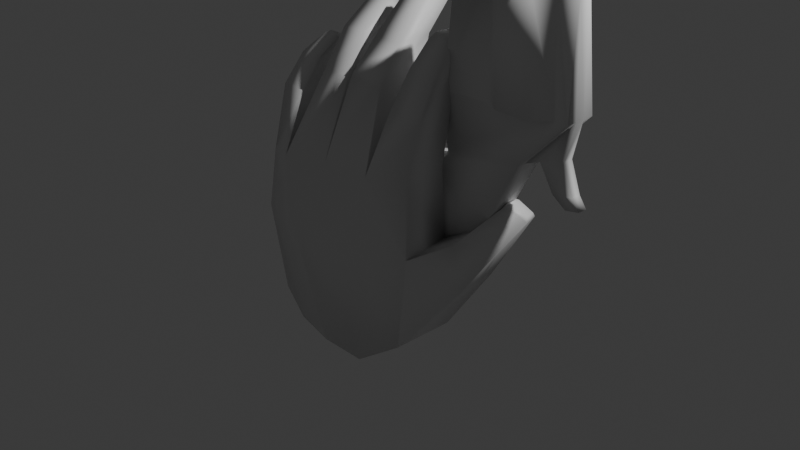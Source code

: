 # Source: props.blend  (saved by Blender 4.0.36; exported with 4.5.12 LTS)
import bpy
from mathutils import Matrix  # noqa: F401  (used for matrix-valued properties, if any)

bpy.ops.wm.read_factory_settings(use_empty=True)
scene = bpy.context.scene
scene.name = 'Scene'

# ---- collections
col_hand_collection = bpy.data.collections.new('Hand Collection'); scene.collection.children.link(col_hand_collection)
col_gun_collection = bpy.data.collections.new('Gun Collection'); scene.collection.children.link(col_gun_collection)

# ---- materials (node trees are filled in below, after node groups)
mat_material = bpy.data.materials.new('Material')
mat_material.alpha_threshold = 0.0
mat_material.use_transparent_shadow = False
mat_material.roughness = 0.5
mat_material.line_color = (0.0, 0.0, 0.0, 1.0)

# ---- material node trees
mat_material.use_nodes = True; mat_material.node_tree.nodes.clear()
_N = mat_material.node_tree.nodes; _L = mat_material.node_tree.links
n0 = _N.new('ShaderNodeOutputMaterial'); n0.name = 'Material Output'; n0.location = (300, 300)
n1 = _N.new('ShaderNodeBsdfPrincipled'); n1.name = 'Principled BSDF'; n1.location = (10, 300)
n1.inputs[3].default_value = 1.45
_L.new(n1.outputs[0], n0.inputs[0])
n0.is_active_output = True

# ---- world
world_world = bpy.data.worlds.new('World'); scene.world = world_world
world_world.use_nodes = True; world_world.node_tree.nodes.clear()
_N = world_world.node_tree.nodes; _L = world_world.node_tree.links
n0 = _N.new('ShaderNodeOutputWorld'); n0.name = 'World Output'; n0.location = (300, 300)
n1 = _N.new('ShaderNodeBackground'); n1.name = 'Background'; n1.location = (10, 300)
n1.inputs[0].default_value = (0.05088, 0.05088, 0.05088, 1.0)
_L.new(n1.outputs[0], n0.inputs[0])
n0.is_active_output = True
world_world.color = (0.05088, 0.05088, 0.05088)
world_world.use_sun_shadow = False
world_world.sun_shadow_jitter_overblur = 0.0

# ---- cameras
cam_camera = bpy.data.cameras.new('Camera')
cam_camera.clip_end = 100.0
cam_camera.ortho_scale = 7.314

# ---- lights
light_light = bpy.data.lights.new('Light', 'POINT')
light_light.transmission_factor = 0.0
light_light.use_soft_falloff = False
light_light.energy = 1000.0
light_light.shadow_soft_size = 0.1
light_light.shadow_maximum_resolution = 0.006
light_light.use_absolute_resolution = True

# ---- meshes
me_cube = bpy.data.meshes.new('Cube')
me_cube.from_pydata([(1.032, -0.4463, 1.037), (0.9086, -0.2073, -0.7336), (1.045, -0.8852, 0.9915), (0.9086, -0.8718, -0.7336), (-0.9399, -0.2532, 0.7233), (-0.7819, -0.3035, -0.7666), (-0.9543, -0.7932, 0.7064), (-0.7962, -0.8435, -0.7835), (0.0, -0.3355, -1.0), (0.02044, -0.9602, 0.9107), (0.0, -1.0, -1.0), (0.02044, -0.2958, 0.9107), (0.5, -1.0, -1.0), (0.5315, -0.3366, 0.9289), (0.5, -0.3355, -1.0), (0.4993, -0.8903, 0.8924), (-0.5, -0.3355, -1.0), (-0.5541, -0.9698, 0.8131), (-0.5143, -0.8754, -1.017), (-0.5541, -0.3053, 0.8131), (0.9964, -0.3638, 0.2829), (-0.9605, -0.8815, 0.1231), (1.045, -0.9004, 0.2543), (-0.9462, -0.3416, 0.1401), (-0.0002554, -0.3507, 0.2628), (-0.0002554, -1.015, 0.2628), (0.4997, -1.015, 0.2628), (0.4997, -0.3507, 0.2628), (-0.5003, -0.3507, 0.2628), (-0.5003, -1.015, 0.2628), (1.304, -0.5536, 0.3926), (1.3, -0.1592, 0.4829), (1.378, -0.5567, -0.0781), (1.425, -0.1816, 0.004663), (1.01, -0.3297, 1.546), (0.9927, -0.6804, 1.509), (0.6102, -0.6804, 1.509), (0.628, -0.3297, 1.546), (0.9662, -0.2172, 1.87), (0.6425, -0.2172, 1.87), (1.009, -0.5293, 1.86), (0.6858, -0.5293, 1.86), (0.04917, -0.1195, 1.69), (0.4347, -0.1195, 1.69), (0.04917, -0.6319, 1.69), (0.4347, -0.6319, 1.69), (0.07106, -0.002709, 2.024), (0.05924, -0.3519, 1.995), (0.3876, -0.3519, 1.995), (0.3994, -0.002709, 2.024), (-0.1013, -0.1808, 1.499), (-0.0447, -0.601, 1.631), (-0.4887, -0.1808, 1.499), (-0.3812, -0.5941, 1.631), (-0.139, -0.0186, 1.897), (-0.4702, -0.0186, 1.897), (-0.3842, -0.3383, 1.996), (-0.1039, -0.3452, 1.996), (-0.6122, -0.681, 1.379), (-0.8973, -0.6769, 1.379), (-0.6285, -0.2778, 1.282), (-0.9712, -0.2778, 1.282), (-0.684, -0.398, 1.633), (-0.7038, -0.1788, 1.538), (-0.948, -0.398, 1.633), (-0.9679, -0.1788, 1.538), (0.9586, -0.02522, 2.109), (0.8934, -0.06483, 2.171), (0.8934, -0.2797, 2.171), (0.9874, -0.322, 2.1), (0.6816, -0.02521, 2.109), (0.7656, -0.06483, 2.171), (0.7656, -0.2797, 2.171), (0.7104, -0.322, 2.1), (0.1369, 0.1255, 2.412), (0.07017, 0.0199, 2.355), (0.1487, 0.2486, 2.338), (0.08197, 0.2799, 2.28), (0.2925, 0.2486, 2.338), (0.3604, 0.2799, 2.28), (0.3486, 0.0199, 2.355), (0.2807, 0.1255, 2.412), (-0.2112, 0.09629, 2.238), (-0.1451, -0.01009, 2.184), (-0.2593, 0.206, 2.184), (-0.1932, 0.2335, 2.13), (-0.3631, 0.09629, 2.238), (-0.4282, -0.01009, 2.184), (-0.4764, 0.2335, 2.13), (-0.4112, 0.206, 2.184), (-0.8922, -0.01143, 1.746), (-0.9444, 0.004486, 1.71), (-0.8583, -0.1079, 1.803), (-0.9021, -0.1534, 1.781), (-0.7051, -0.1534, 1.781), (-0.7657, -0.1079, 1.803), (-0.7996, -0.01143, 1.746), (-0.7473, 0.004486, 1.71), (1.71, 0.02152, 0.6648), (1.709, 0.05174, 0.6179), (1.778, -0.1465, 0.6477), (1.757, -0.1156, 0.6794), (1.485, -0.01934, 0.7536), (1.585, -0.02819, 0.762), (1.628, -0.1597, 0.7728), (1.594, -0.2185, 0.7709)], [], [(62, 63, 97, 94), (29, 17, 6, 21), (21, 6, 4, 23), (14, 1, 3, 12), (20, 0, 2, 22), (27, 13, 0, 20), (28, 19, 11, 24), (16, 8, 10, 18), (26, 15, 9, 25), (48, 49, 79, 80), (41, 40, 69, 73), (22, 2, 15, 26), (24, 11, 13, 27), (8, 14, 12, 10), (5, 16, 18, 7), (23, 4, 19, 28), (25, 9, 17, 29), (54, 55, 88, 85), (63, 65, 91, 97), (96, 90, 92, 95), (64, 62, 94, 93), (56, 57, 83, 87), (55, 56, 87, 88), (57, 54, 85, 83), (46, 47, 75, 77), (49, 46, 77, 79), (78, 76, 74, 81), (38, 39, 70, 66), (39, 41, 73, 70), (40, 38, 66, 69), (10, 25, 29, 18), (5, 23, 28, 16), (8, 24, 27, 14), (3, 22, 26, 12), (12, 26, 25, 10), (16, 28, 24, 8), (14, 27, 20, 1), (7, 21, 23, 5), (18, 29, 21, 7), (32, 33, 99, 100), (31, 30, 105, 102), (98, 103, 104, 101), (30, 32, 100, 105), (3, 1, 33, 32), (1, 20, 31, 33), (22, 3, 32, 30), (20, 22, 30, 31), (13, 15, 36, 37), (0, 13, 37, 34), (15, 2, 35, 36), (2, 0, 34, 35), (37, 36, 41, 39), (34, 37, 39, 38), (36, 35, 40, 41), (35, 34, 38, 40), (15, 13, 43, 45), (9, 15, 45, 44), (11, 9, 44, 42), (13, 11, 42, 43), (45, 43, 42, 44), (45, 43, 49, 48), (44, 45, 48, 47), (42, 44, 47, 46), (43, 42, 46, 49), (17, 9, 51, 53), (19, 17, 53, 52), (11, 19, 52, 50), (9, 11, 50, 51), (53, 51, 57, 56), (52, 53, 56, 55), (50, 52, 55, 54), (51, 50, 54, 57), (19, 4, 61, 60), (4, 6, 59, 61), (17, 19, 60, 58), (6, 17, 58, 59), (60, 61, 65, 63), (61, 59, 64, 65), (58, 60, 63, 62), (59, 58, 62, 64), (67, 68, 69, 66), (71, 67, 66, 70), (68, 72, 73, 69), (70, 73, 72, 71), (67, 71, 72, 68), (81, 74, 75, 80), (77, 75, 74, 76), (76, 78, 79, 77), (78, 81, 80, 79), (47, 48, 80, 75), (89, 84, 85, 88), (84, 82, 83, 85), (82, 86, 87, 83), (88, 87, 86, 89), (84, 89, 86, 82), (95, 92, 93, 94), (92, 90, 91, 93), (90, 96, 97, 91), (96, 95, 94, 97), (65, 64, 93, 91), (103, 98, 99, 102), (105, 100, 101, 104), (100, 99, 98, 101), (102, 105, 104, 103), (33, 31, 102, 99)])
me_cube.polygons.foreach_set('use_smooth', [True] * 105)
_uv = me_cube.uv_layers.new(name='UVMap')
_uv.uv.foreach_set('vector', [0.8125, 0.75, 0.8125, 0.5, 0.8125, 0.5, 0.8125, 0.75, 0.5, 0.9375, 0.625, 0.9375, 0.625, 1.0, 0.5, 1.0, 0.5, 0.0, 0.625, 0.0, 0.625, 0.25, 0.5, 0.25, 0.3125, 0.5, 0.375, 0.5, 0.375, 0.75, 0.3125, 0.75, 0.5, 0.5, 0.625, 0.5, 0.625, 0.75, 0.5, 0.75, 0.5, 0.4375, 0.625, 0.4375, 0.625, 0.5, 0.5, 0.5, 0.5, 0.3125, 0.625, 0.3125, 0.625, 0.375, 0.5, 0.375, 0.1875, 0.5, 0.25, 0.5, 0.25, 0.75, 0.1875, 0.75, 0.5, 0.8125, 0.625, 0.8125, 0.625, 0.875, 0.5, 0.875, 0.6875, 0.75, 0.6875, 0.5, 0.6875, 0.5, 0.6875, 0.75, 0.625, 0.8125, 0.625, 0.75, 0.625, 0.75, 0.625, 0.8125, 0.5, 0.75, 0.625, 0.75, 0.625, 0.8125, 0.5, 0.8125, 0.5, 0.375, 0.625, 0.375, 0.625, 0.4375, 0.5, 0.4375, 0.25, 0.5, 0.3125, 0.5, 0.3125, 0.75, 0.25, 0.75, 0.125, 0.5, 0.1875, 0.5, 0.1875, 0.75, 0.125, 0.75, 0.5, 0.25, 0.625, 0.25, 0.625, 0.3125, 0.5, 0.3125, 0.5, 0.875, 0.625, 0.875, 0.625, 0.9375, 0.5, 0.9375, 0.625, 0.375, 0.625, 0.3125, 0.625, 0.3125, 0.625, 0.375, 0.625, 0.3125, 0.625, 0.25, 0.625, 0.25, 0.625, 0.3125, 0.8281, 0.5471, 0.8594, 0.5471, 0.8594, 0.7029, 0.8281, 0.7029, 0.625, 1.0, 0.625, 0.9375, 0.625, 0.9375, 0.625, 1.0, 0.625, 0.9375, 0.625, 0.875, 0.625, 0.875, 0.625, 0.9375, 0.8125, 0.5, 0.8125, 0.75, 0.8125, 0.75, 0.8125, 0.5, 0.75, 0.75, 0.75, 0.5, 0.75, 0.5, 0.75, 0.75, 0.75, 0.5, 0.75, 0.75, 0.75, 0.75, 0.75, 0.5, 0.625, 0.4375, 0.625, 0.375, 0.625, 0.375, 0.625, 0.4375, 0.6316, 0.4891, 0.6405, 0.4559, 0.7052, 0.6984, 0.6477, 0.7316, 0.625, 0.5, 0.625, 0.4375, 0.625, 0.4375, 0.625, 0.5, 0.6875, 0.5, 0.6875, 0.75, 0.6875, 0.75, 0.6875, 0.5, 0.625, 0.75, 0.625, 0.5, 0.625, 0.5, 0.625, 0.75, 0.375, 0.875, 0.5, 0.875, 0.5, 0.9375, 0.375, 0.9375, 0.375, 0.25, 0.5, 0.25, 0.5, 0.3125, 0.375, 0.3125, 0.375, 0.375, 0.5, 0.375, 0.5, 0.4375, 0.375, 0.4375, 0.375, 0.75, 0.5, 0.75, 0.5, 0.8125, 0.375, 0.8125, 0.375, 0.8125, 0.5, 0.8125, 0.5, 0.875, 0.375, 0.875, 0.375, 0.3125, 0.5, 0.3125, 0.5, 0.375, 0.375, 0.375, 0.375, 0.4375, 0.5, 0.4375, 0.5, 0.5, 0.375, 0.5, 0.375, 0.0, 0.5, 0.0, 0.5, 0.25, 0.375, 0.25, 0.375, 0.9375, 0.5, 0.9375, 0.5, 1.0, 0.375, 1.0, 0.375, 0.75, 0.375, 0.5, 0.375, 0.5, 0.375, 0.75, 0.5, 0.5, 0.5, 0.75, 0.5, 0.75, 0.5, 0.5, 0.3973, 0.5499, 0.4777, 0.552, 0.4778, 0.6982, 0.3971, 0.7004, 0.5, 0.75, 0.375, 0.75, 0.375, 0.75, 0.5, 0.75, 0.375, 0.75, 0.375, 0.5, 0.375, 0.5, 0.375, 0.75, 0.375, 0.5, 0.5, 0.5, 0.5, 0.5, 0.375, 0.5, 0.5, 0.75, 0.375, 0.75, 0.375, 0.75, 0.5, 0.75, 0.5, 0.5, 0.5, 0.75, 0.5, 0.75, 0.5, 0.5, 0.6875, 0.5, 0.6875, 0.75, 0.6875, 0.75, 0.6875, 0.5, 0.625, 0.5, 0.625, 0.4375, 0.625, 0.4375, 0.625, 0.5, 0.625, 0.8125, 0.625, 0.75, 0.625, 0.75, 0.625, 0.8125, 0.625, 0.75, 0.625, 0.5, 0.625, 0.5, 0.625, 0.75, 0.6875, 0.5, 0.6875, 0.75, 0.6875, 0.75, 0.6875, 0.5, 0.625, 0.5, 0.625, 0.4375, 0.625, 0.4375, 0.625, 0.5, 0.625, 0.8125, 0.625, 0.75, 0.625, 0.75, 0.625, 0.8125, 0.625, 0.75, 0.625, 0.5, 0.625, 0.5, 0.625, 0.75, 0.6875, 0.75, 0.6875, 0.5, 0.6875, 0.5, 0.6875, 0.75, 0.625, 0.875, 0.625, 0.8125, 0.625, 0.8125, 0.625, 0.875, 0.75, 0.5, 0.75, 0.75, 0.75, 0.75, 0.75, 0.5, 0.625, 0.4375, 0.625, 0.375, 0.625, 0.375, 0.625, 0.4375, 0.6875, 0.75, 0.6875, 0.5, 0.625, 0.375, 0.75, 0.75, 0.6875, 0.75, 0.6875, 0.5, 0.6875, 0.5, 0.6875, 0.75, 0.625, 0.875, 0.625, 0.8125, 0.625, 0.8125, 0.625, 0.875, 0.75, 0.5, 0.75, 0.75, 0.75, 0.75, 0.75, 0.5, 0.625, 0.4375, 0.625, 0.375, 0.625, 0.375, 0.625, 0.4375, 0.625, 0.9375, 0.625, 0.875, 0.625, 0.875, 0.625, 0.9375, 0.8125, 0.5, 0.8125, 0.75, 0.8125, 0.75, 0.8125, 0.5, 0.625, 0.375, 0.625, 0.3125, 0.625, 0.3125, 0.625, 0.375, 0.75, 0.75, 0.75, 0.5, 0.75, 0.5, 0.75, 0.75, 0.625, 0.9375, 0.625, 0.875, 0.625, 0.875, 0.625, 0.9375, 0.8125, 0.5, 0.8125, 0.75, 0.8125, 0.75, 0.8125, 0.5, 0.625, 0.375, 0.625, 0.3125, 0.625, 0.3125, 0.625, 0.375, 0.75, 0.75, 0.75, 0.5, 0.75, 0.5, 0.75, 0.75, 0.625, 0.3125, 0.625, 0.25, 0.625, 0.25, 0.625, 0.3125, 0.625, 0.25, 0.625, 0.0, 0.625, 0.0, 0.625, 0.25, 0.8125, 0.75, 0.8125, 0.5, 0.8125, 0.5, 0.8125, 0.75, 0.625, 1.0, 0.625, 0.9375, 0.625, 0.9375, 0.625, 1.0, 0.625, 0.3125, 0.625, 0.25, 0.625, 0.25, 0.625, 0.3125, 0.625, 0.25, 0.625, 0.0, 0.625, 0.0, 0.625, 0.25, 0.8125, 0.75, 0.8125, 0.5, 0.8125, 0.5, 0.8125, 0.75, 0.625, 1.0, 0.625, 0.9375, 0.625, 0.9375, 0.625, 1.0, 0.6412, 0.5487, 0.6412, 0.7013, 0.625, 0.75, 0.625, 0.5, 0.6713, 0.5487, 0.6412, 0.5487, 0.6258, 0.5, 0.6875, 0.5, 0.6412, 0.7013, 0.6713, 0.7013, 0.6875, 0.75, 0.6258, 0.75, 0.6875, 0.5, 0.6875, 0.75, 0.6713, 0.7013, 0.6713, 0.5487, 0.6412, 0.5487, 0.6713, 0.5487, 0.6713, 0.7013, 0.6412, 0.7013, 0.6477, 0.7316, 0.7052, 0.6984, 0.75, 0.75, 0.625, 0.8125, 0.6362, 0.4087, 0.75, 0.75, 0.7052, 0.6984, 0.6405, 0.4559, 0.6405, 0.4559, 0.6316, 0.4891, 0.625, 0.4375, 0.625, 0.375, 0.6316, 0.4891, 0.6477, 0.7316, 0.625, 0.8125, 0.625, 0.4712, 0.625, 0.875, 0.625, 0.8125, 0.625, 0.8125, 0.625, 0.875, 0.7985, 0.5421, 0.764, 0.5421, 0.75, 0.5, 0.8125, 0.5, 0.764, 0.5421, 0.764, 0.7079, 0.75, 0.75, 0.75, 0.5, 0.764, 0.7079, 0.7985, 0.7079, 0.8125, 0.75, 0.75, 0.75, 0.8125, 0.5, 0.8125, 0.75, 0.7985, 0.7079, 0.7985, 0.5421, 0.764, 0.5421, 0.7985, 0.5421, 0.7985, 0.7079, 0.764, 0.7079, 0.8281, 0.7029, 0.8594, 0.7029, 0.875, 0.75, 0.8125, 0.75, 0.8594, 0.7029, 0.8594, 0.5471, 0.875, 0.5309, 0.875, 0.75, 0.8594, 0.5471, 0.8281, 0.5471, 0.8125, 0.5, 0.875, 0.5, 0.8281, 0.5471, 0.8281, 0.7029, 0.8125, 0.75, 0.8125, 0.5, 0.625, 0.25, 0.625, 0.0, 0.625, 0.0, 0.625, 0.25, 0.4777, 0.552, 0.3973, 0.5499, 0.375, 0.5, 0.5, 0.5, 0.5, 0.75, 0.375, 0.75, 0.3971, 0.7004, 0.4778, 0.6982, 0.375, 0.75, 0.375, 0.5, 0.3973, 0.5499, 0.3971, 0.7004, 0.5, 0.5, 0.5, 0.75, 0.4778, 0.6982, 0.4777, 0.552, 0.375, 0.5, 0.5, 0.5, 0.5, 0.5, 0.375, 0.5])
me_cube.materials.append(mat_material)
me_cube.use_mirror_vertex_groups = False
me_cube.update()
me_cube_001 = bpy.data.meshes.new('Cube.001')
me_cube_001.from_pydata([(-1.091, -0.4126, -0.5645), (0.1947, -0.3227, -0.2476), (-1.091, 0.03657, -0.5645), (0.1947, -0.05332, -0.2476), (-1.301, -0.3377, -1.79), (0.499, -0.319, -1.12), (-1.301, -0.03835, -1.79), (0.499, -0.05705, -1.12), (0.2277, -0.3227, -0.192), (0.2277, -0.05332, -0.192), (1.05, -0.03215, -0.05906), (1.05, -0.3439, -0.05906), (0.1564, -0.3227, 0.4147), (0.1564, -0.05332, 0.4147), (1.548, -0.03215, 0.4524), (1.548, -0.3439, 0.4524), (0.1564, -0.3227, 0.4147), (1.548, -0.3439, 0.4524), (0.2904, -0.371, 1.344), (0.2904, -0.004983, 1.344), (1.504, -0.2457, 1.544), (0.6817, -0.04464, 1.553), (0.6822, -0.3314, 1.553), (0.6817, -0.04464, 1.553), (0.6822, -0.3314, 1.553), (0.6408, -0.03829, 2.846), (0.6413, -0.325, 2.846), (0.8454, -0.04095, 3.072), (0.8444, -0.3351, 3.072), (-0.1586, -0.3474, -0.3347), (-0.1591, -0.02858, -0.3348), (-0.2232, -0.0241, -0.3506), (-0.2221, -0.3519, -0.3503), (0.1612, -0.05332, 0.374), (0.1614, -0.3227, 0.3715), (-0.2777, -0.3453, 0.2711), (-0.2428, -0.343, 0.2392), (-0.2432, -0.04893, 0.2404), (-0.2783, -0.04669, 0.271), (-0.3413, -0.334, -0.03208), (-0.2921, -0.3307, -0.04019), (-0.2925, -0.02423, -0.03966), (-0.3421, -0.02086, -0.03229), (-0.05824, -0.3323, 0.3743), (-0.05856, -0.05052, 0.3761), (-0.07924, -0.04939, 0.4298), (-0.07895, -0.3334, 0.4299), (0.2145, -0.05332, -0.1432), (0.2121, -0.3227, -0.1225), (0.2113, -0.05549, -0.1104), (0.2089, -0.3249, -0.08941), (-0.06217, -0.2152, 0.02292), (-0.08392, -0.227, 0.0231), (-0.08154, -0.1594, 0.002442), (-0.05975, -0.1477, 0.001976), (0.04935, -0.1511, -0.1336), (0.04693, -0.2186, -0.1126), (0.05233, -0.1501, -0.1619), (0.04995, -0.2177, -0.1412), (0.1287, -0.2196, -0.1332), (0.1319, -0.2177, -0.1655), (0.1311, -0.1521, -0.1541), (0.1342, -0.1501, -0.1862), (-0.02776, -0.1524, -0.07009), (-0.0415, -0.1529, -0.08812), (-0.03018, -0.22, -0.04915), (-0.04388, -0.2205, -0.06747), (0.2107, -0.1252, -0.1049), (0.2136, -0.1497, -0.1358), (0.2129, -0.2352, -0.1292), (0.2098, -0.2213, -0.09746), (1.362, -0.0343, 1.546), (1.504, -0.1253, 1.544), (1.362, -0.3417, 1.546), (1.408, -0.1401, 3.077), (1.283, -0.0343, 3.067), (1.283, -0.3417, 3.067), (1.404, -0.2401, 3.076), (0.8451, -0.1391, 3.072), (0.987, -0.0388, 3.07), (0.8451, -0.1391, 3.072), (1.363, -0.03429, 1.546), (1.362, -0.3417, 1.547), (0.986, -0.3372, 3.07), (0.8448, -0.2369, 3.072), (0.8448, -0.2369, 3.072), (0.8444, -0.3351, 3.072), (0.9219, -0.0388, 4.691), (0.78, -0.1391, 4.693), (1.36, -0.1303, 4.687), (1.219, -0.0343, 4.688), (1.219, -0.3417, 4.688), (1.36, -0.2457, 4.687), (0.7797, -0.2369, 4.693), (0.921, -0.3372, 4.691), (1.278, -0.1327, 4.688), (1.274, -0.2337, 4.688), (1.185, -0.2846, 4.689), (0.9561, -0.2856, 4.691), (0.8647, -0.2254, 4.692), (0.8624, -0.1522, 4.692), (0.9493, -0.09186, 4.691), (1.204, -0.08962, 4.688), (1.278, -0.1327, 4.688), (1.274, -0.2337, 4.688), (1.185, -0.2846, 4.689), (0.9561, -0.2856, 4.691), (0.8647, -0.2254, 4.692), (0.8624, -0.1522, 4.692), (0.9493, -0.09186, 4.691), (1.204, -0.08962, 4.688), (1.277, -0.1327, 4.571), (1.273, -0.2337, 4.571), (1.184, -0.2846, 4.572), (0.9549, -0.2856, 4.574), (0.8635, -0.2254, 4.575), (0.8611, -0.1522, 4.575), (0.9481, -0.09186, 4.575), (1.203, -0.08962, 4.572), (1.05, -0.1526, -0.05906), (1.548, -0.1416, 0.4524), (1.05, -0.2489, -0.05906), (1.548, -0.2391, 0.4524), (1.466, -0.1478, 0.08419), (1.211, -0.1463, 0.004594), (1.211, -0.2426, 0.004594), (1.466, -0.2453, 0.08419), (1.563, -0.1361, -0.2119), (1.363, -0.1498, -0.2377), (1.363, -0.246, -0.2377), (1.563, -0.2336, -0.2119), (1.645, -0.1446, -0.3128), (1.515, -0.1594, -0.332), (1.515, -0.2557, -0.332), (1.645, -0.2421, -0.3128), (1.401, -0.03438, 0.4484), (0.7, -0.04505, 0.4294), (0.8941, 0.1136, 1.562), (1.22, 0.1083, 1.54), (0.9124, 0.1131, 0.4379), (1.258, 0.1082, 0.4427), (1.412, -0.3418, 0.4488), (0.7012, -0.331, 0.4295), (1.412, -0.3418, 0.4488), (0.7012, -0.331, 0.4295), (1.2, -0.4814, 1.54), (0.8707, -0.471, 1.561), (1.25, -0.4814, 0.4422), (0.8897, -0.4706, 0.437)], [(86, 28)], [(0, 32, 31, 2), (2, 31, 30, 3, 7, 6), (6, 7, 5, 4), (4, 5, 1, 29, 32, 0), (2, 6, 4, 0), (5, 7, 10, 119, 121, 11), (8, 11, 15, 141, 142, 12, 34, 50, 48), (3, 1, 8, 9), (1, 5, 11, 8), (7, 3, 9, 10), (15, 122, 120, 14, 72, 20), (10, 9, 47, 49, 33, 13, 136, 135, 14), (11, 121, 122, 15), (9, 8, 48, 69, 68, 47), (12, 142, 141, 15, 17, 143, 144, 16), (13, 12, 18, 19), (12, 142, 22, 18), (22, 21, 19, 18), (24, 73, 82, 76, 28, 26), (20, 72, 74, 77), (21, 22, 24, 23), (135, 136, 139, 140), (14, 81, 72), (23, 24, 26, 25), (89, 95, 96, 92), (75, 79, 87, 90), (83, 76, 91, 94), (77, 74, 89, 92), (28, 80, 78, 84, 85, 27, 25, 26), (30, 29, 1, 3), (43, 44, 33, 34), (44, 45, 13, 33), (46, 43, 34, 12), (45, 46, 12, 13), (42, 39, 35, 38), (39, 40, 36, 35), (41, 42, 38, 37), (40, 41, 37, 36), (29, 30, 41, 40), (30, 31, 42, 41), (32, 29, 40, 39), (31, 32, 39, 42), (38, 35, 46, 45), (35, 36, 43, 46), (37, 38, 45, 44), (36, 37, 44, 43), (53, 52, 51, 54), (65, 63, 54, 51), (49, 67, 70, 50, 34, 33), (63, 64, 53, 54), (66, 65, 51, 52), (64, 66, 52, 53), (62, 60, 58, 57), (60, 59, 56, 58), (61, 62, 57, 55), (59, 61, 55, 56), (47, 68, 67, 49), (57, 58, 66, 64), (58, 56, 65, 66), (55, 57, 64, 63), (56, 55, 63, 65), (59, 70, 67, 61), (62, 68, 69, 60), (67, 68, 62, 61), (60, 69, 70, 59), (48, 50, 70, 69), (78, 84, 93, 88), (82, 73, 20), (83, 84, 85, 86), (20, 77, 76, 82), (74, 72, 71, 75), (77, 92, 91, 76), (93, 84, 83, 94), (75, 90, 89, 74), (87, 79, 78, 88), (71, 23, 25, 27, 75), (82, 15, 20), (106, 105, 113, 114), (94, 98, 99, 93), (95, 102, 110, 103), (95, 89, 90, 102), (92, 96, 97, 91), (91, 97, 98, 94), (93, 99, 100, 88), (88, 100, 101, 87), (87, 101, 102, 90), (101, 100, 108, 109), (99, 98, 106, 107), (97, 96, 104, 105), (102, 101, 109, 110), (100, 99, 107, 108), (98, 97, 105, 106), (96, 95, 103, 104), (117, 116, 115, 114, 113, 112, 111, 118), (104, 103, 111, 112), (103, 110, 118, 111), (109, 108, 116, 117), (107, 106, 114, 115), (105, 104, 112, 113), (110, 109, 117, 118), (108, 107, 115, 116), (120, 119, 10, 14), (120, 122, 126, 123), (123, 126, 130, 127), (119, 120, 123, 124), (122, 121, 125, 126), (121, 119, 124, 125), (130, 129, 133, 134), (124, 123, 127, 128), (126, 125, 129, 130), (125, 124, 128, 129), (134, 133, 132, 131), (129, 128, 132, 133), (127, 130, 134, 131), (128, 127, 131, 132), (138, 140, 139, 137), (135, 81, 14), (21, 136, 13, 19), (21, 81, 138, 137), (136, 21, 137, 139), (81, 135, 140, 138), (146, 148, 147, 145), (142, 141, 147, 148), (82, 141, 15), (82, 22, 146, 145), (141, 82, 145, 147), (22, 142, 148, 146)])
me_cube_001.polygons.foreach_set('use_smooth', [True] * 127)
_uv = me_cube_001.uv_layers.new(name='UVMap')
_uv.uv.foreach_set('vector', [0.375, 0.0, 0.544, 0.0, 0.5437, 0.25, 0.375, 0.25, 0.375, 0.25, 0.5437, 0.25, 0.5562, 0.25, 0.625, 0.25, 0.625, 0.5, 0.375, 0.5, 0.375, 0.5, 0.625, 0.5, 0.625, 0.75, 0.375, 0.75, 0.375, 0.75, 0.625, 0.75, 0.625, 1.0, 0.5563, 1.0, 0.544, 1.0, 0.375, 1.0, 0.125, 0.5, 0.375, 0.5, 0.375, 0.75, 0.125, 0.75, 0.625, 0.75, 0.625, 0.5, 0.625, 0.5, 0.625, 0.5966, 0.625, 0.6738, 0.625, 0.75, 0.625, 1.0, 0.625, 0.75, 0.625, 0.75, 0.625, 0.7743, 0.625, 0.9021, 0.625, 1.0, 0.625, 1.0, 0.625, 1.0, 0.625, 1.0, 0.625, 0.25, 0.625, 0.0, 0.625, 0.0, 0.625, 0.25, 0.625, 1.0, 0.625, 0.75, 0.625, 0.75, 0.625, 1.0, 0.625, 0.5, 0.625, 0.25, 0.625, 0.25, 0.625, 0.5, 0.625, 0.75, 0.625, 0.666, 0.625, 0.5878, 0.625, 0.5, 0.625, 0.5747, 0.625, 0.75, 0.625, 0.5, 0.625, 0.25, 0.625, 0.25, 0.625, 0.25, 0.625, 0.25, 0.625, 0.25, 0.625, 0.3477, 0.625, 0.4736, 0.625, 0.5, 0.625, 0.75, 0.625, 0.6738, 0.625, 0.666, 0.625, 0.75, 0.625, 0.25, 0.625, 0.0, 0.625, 0.0, 0.625, 0.08126, 0.625, 0.1605, 0.625, 0.25, 0.875, 0.75, 0.7771, 0.75, 0.6493, 0.75, 0.625, 0.75, 0.625, 0.75, 0.6493, 0.75, 0.7771, 0.75, 0.875, 0.75, 0.625, 0.25, 0.625, 0.0, 0.625, 0.0, 0.625, 0.25, 0.625, 1.0, 0.625, 0.9021, 0.625, 0.8974, 0.625, 1.0, 0.7724, 0.75, 0.7725, 0.5, 0.875, 0.5, 0.875, 0.75, 0.625, 0.8974, 0.625, 0.7754, 0.625, 0.7754, 0.625, 0.7754, 0.625, 0.8542, 0.625, 0.8974, 0.625, 0.6713, 0.625, 0.5787, 0.625, 0.5787, 0.625, 0.6713, 0.7725, 0.5, 0.7724, 0.75, 0.7724, 0.75, 0.7725, 0.5, 0.625, 0.4736, 0.625, 0.3477, 0.625, 0.3477, 0.625, 0.4736, 0.625, 0.5, 0.625, 0.4747, 0.625, 0.5747, 0.7725, 0.5, 0.7724, 0.75, 0.7724, 0.75, 0.7725, 0.5, 0.625, 0.5787, 0.6397, 0.5803, 0.6405, 0.662, 0.625, 0.6713, 0.625, 0.4746, 0.625, 0.4214, 0.625, 0.4214, 0.625, 0.4746, 0.625, 0.8288, 0.625, 0.7754, 0.625, 0.7754, 0.625, 0.8288, 0.625, 0.6713, 0.625, 0.5787, 0.625, 0.5787, 0.625, 0.6713, 0.625, 0.8542, 0.6943, 0.6182, 0.6943, 0.6182, 0.6597, 0.7359, 0.6597, 0.7359, 0.729, 0.5, 0.625, 0.3525, 0.7724, 0.75, 0.5562, 0.25, 0.5563, 0.0, 0.625, 0.0, 0.625, 0.25, 0.6078, 0.0, 0.6078, 0.25, 0.625, 0.25, 0.625, 0.0, 0.6078, 0.25, 0.6047, 0.25, 0.625, 0.25, 0.625, 0.25, 0.6047, 1.0, 0.6078, 1.0, 0.625, 1.0, 0.625, 1.0, 0.6047, 0.25, 0.6047, 0.0, 0.625, 0.0, 0.625, 0.25, 0.5641, 0.25, 0.5642, 0.0, 0.5845, 0.0, 0.5844, 0.25, 0.5642, 1.0, 0.5735, 1.0, 0.5907, 1.0, 0.5845, 1.0, 0.5734, 0.25, 0.5641, 0.25, 0.5844, 0.25, 0.5906, 0.25, 0.5735, 0.0, 0.5734, 0.25, 0.5906, 0.25, 0.5907, 0.0, 0.5563, 0.0, 0.5562, 0.25, 0.5734, 0.25, 0.5735, 0.0, 0.5562, 0.25, 0.5437, 0.25, 0.5641, 0.25, 0.5734, 0.25, 0.544, 1.0, 0.5563, 1.0, 0.5735, 1.0, 0.5642, 1.0, 0.5437, 0.25, 0.544, 0.0, 0.5642, 0.0, 0.5641, 0.25, 0.5844, 0.25, 0.5845, 0.0, 0.6047, 0.0, 0.6047, 0.25, 0.5845, 1.0, 0.5907, 1.0, 0.6078, 1.0, 0.6047, 1.0, 0.5906, 0.25, 0.5844, 0.25, 0.6047, 0.25, 0.6078, 0.25, 0.5907, 0.0, 0.5906, 0.25, 0.6078, 0.25, 0.6078, 0.0, 0.625, 0.25, 0.625, 0.0, 0.625, 0.0, 0.625, 0.25, 0.625, 0.0, 0.625, 0.25, 0.625, 0.25, 0.625, 0.0, 0.625, 0.25, 0.625, 0.1853, 0.625, 0.09611, 0.625, 0.0, 0.625, 0.0, 0.625, 0.25, 0.625, 0.25, 0.625, 0.25, 0.625, 0.25, 0.625, 0.25, 0.625, 1.0, 0.625, 1.0, 0.625, 1.0, 0.625, 1.0, 0.625, 0.25, 0.625, 0.0, 0.625, 0.0, 0.625, 0.25, 0.625, 0.25, 0.625, 0.0, 0.625, 0.0, 0.625, 0.25, 0.625, 1.0, 0.625, 1.0, 0.625, 1.0, 0.625, 1.0, 0.625, 0.25, 0.625, 0.25, 0.625, 0.25, 0.625, 0.25, 0.625, 0.0, 0.625, 0.25, 0.625, 0.25, 0.625, 0.0, 0.625, 0.25, 0.625, 0.1605, 0.625, 0.1853, 0.625, 0.25, 0.625, 0.25, 0.625, 0.0, 0.625, 0.0, 0.625, 0.25, 0.625, 1.0, 0.625, 1.0, 0.625, 1.0, 0.625, 1.0, 0.625, 0.25, 0.625, 0.25, 0.625, 0.25, 0.625, 0.25, 0.625, 0.0, 0.625, 0.25, 0.625, 0.25, 0.625, 0.0, 0.625, 0.0, 0.625, 0.09611, 0.625, 0.1853, 0.625, 0.25, 0.625, 0.25, 0.625, 0.1605, 0.625, 0.08126, 0.625, 0.0, 0.625, 0.1853, 0.625, 0.1605, 0.625, 0.25, 0.625, 0.25, 0.625, 0.0, 0.625, 0.08126, 0.625, 0.09611, 0.625, 0.0, 0.625, 0.0, 0.625, 0.0, 0.625, 0.09611, 0.625, 0.08126, 0.7291, 0.5835, 0.7291, 0.6665, 0.7291, 0.6665, 0.7291, 0.5835, 0.625, 0.7754, 0.625, 0.7754, 0.625, 0.6713, 0.625, 0.8288, 0.625, 0.8542, 0.625, 0.8542, 0.625, 0.8542, 0.625, 0.6713, 0.625, 0.6713, 0.625, 0.7754, 0.625, 0.7754, 0.625, 0.5787, 0.625, 0.5787, 0.625, 0.4746, 0.625, 0.4746, 0.625, 0.6713, 0.625, 0.6713, 0.625, 0.7754, 0.625, 0.7754, 0.7291, 0.6665, 0.7291, 0.6665, 0.7292, 0.75, 0.7292, 0.75, 0.625, 0.4746, 0.625, 0.4746, 0.625, 0.5787, 0.625, 0.5787, 0.729, 0.5, 0.729, 0.5, 0.7291, 0.5835, 0.7291, 0.5835, 0.625, 0.4746, 0.625, 0.3525, 0.625, 0.3525, 0.625, 0.396, 0.625, 0.4746, 0.625, 0.7782, 0.625, 0.75, 0.625, 0.75, 0.6975, 0.7065, 0.6564, 0.7038, 0.6564, 0.7038, 0.6975, 0.7065, 0.7038, 0.75, 0.6975, 0.7065, 0.7139, 0.6564, 0.7291, 0.6665, 0.6397, 0.5803, 0.653, 0.5449, 0.653, 0.5449, 0.6397, 0.5803, 0.6397, 0.5803, 0.625, 0.5787, 0.6504, 0.5, 0.653, 0.5449, 0.625, 0.6713, 0.6405, 0.662, 0.6564, 0.7038, 0.6504, 0.75, 0.6504, 0.75, 0.6564, 0.7038, 0.6975, 0.7065, 0.7038, 0.75, 0.7291, 0.6665, 0.7139, 0.6564, 0.7143, 0.5949, 0.7291, 0.5835, 0.7291, 0.5835, 0.7143, 0.5949, 0.6987, 0.5447, 0.7036, 0.5, 0.7036, 0.5, 0.6987, 0.5447, 0.653, 0.5449, 0.6504, 0.5, 0.6987, 0.5447, 0.7143, 0.5949, 0.7143, 0.5949, 0.6987, 0.5447, 0.7139, 0.6564, 0.6975, 0.7065, 0.6975, 0.7065, 0.7139, 0.6564, 0.6564, 0.7038, 0.6405, 0.662, 0.6405, 0.662, 0.6564, 0.7038, 0.653, 0.5449, 0.6987, 0.5447, 0.6987, 0.5447, 0.653, 0.5449, 0.7143, 0.5949, 0.7139, 0.6564, 0.7139, 0.6564, 0.7143, 0.5949, 0.6975, 0.7065, 0.6564, 0.7038, 0.6564, 0.7038, 0.6975, 0.7065, 0.6405, 0.662, 0.6397, 0.5803, 0.6397, 0.5803, 0.6405, 0.662, 0.6987, 0.5447, 0.7143, 0.5949, 0.7139, 0.6564, 0.6975, 0.7065, 0.6564, 0.7038, 0.6405, 0.662, 0.6397, 0.5803, 0.653, 0.5449, 0.6405, 0.662, 0.6397, 0.5803, 0.6397, 0.5803, 0.6405, 0.662, 0.6397, 0.5803, 0.653, 0.5449, 0.653, 0.5449, 0.6397, 0.5803, 0.6987, 0.5447, 0.7143, 0.5949, 0.7143, 0.5949, 0.6987, 0.5447, 0.7139, 0.6564, 0.6975, 0.7065, 0.6975, 0.7065, 0.7139, 0.6564, 0.6564, 0.7038, 0.6405, 0.662, 0.6405, 0.662, 0.6564, 0.7038, 0.653, 0.5449, 0.6987, 0.5447, 0.6987, 0.5447, 0.653, 0.5449, 0.7143, 0.5949, 0.7139, 0.6564, 0.7139, 0.6564, 0.7143, 0.5949, 0.625, 0.5878, 0.625, 0.5966, 0.625, 0.5, 0.625, 0.5, 0.625, 0.5878, 0.625, 0.666, 0.625, 0.666, 0.625, 0.5878, 0.625, 0.5878, 0.625, 0.666, 0.625, 0.666, 0.625, 0.5878, 0.625, 0.5966, 0.625, 0.5878, 0.625, 0.5878, 0.625, 0.5966, 0.625, 0.666, 0.625, 0.6738, 0.625, 0.6738, 0.625, 0.666, 0.625, 0.6738, 0.625, 0.5966, 0.625, 0.5966, 0.625, 0.6738, 0.625, 0.666, 0.625, 0.6738, 0.625, 0.6738, 0.625, 0.666, 0.625, 0.5966, 0.625, 0.5878, 0.625, 0.5878, 0.625, 0.5966, 0.625, 0.666, 0.625, 0.6738, 0.625, 0.6738, 0.625, 0.666, 0.625, 0.6738, 0.625, 0.5966, 0.625, 0.5966, 0.625, 0.6738, 0.625, 0.666, 0.625, 0.6738, 0.625, 0.5966, 0.625, 0.5878, 0.625, 0.6738, 0.625, 0.5966, 0.625, 0.5966, 0.625, 0.6738, 0.625, 0.5878, 0.625, 0.666, 0.625, 0.666, 0.625, 0.5878, 0.625, 0.5966, 0.625, 0.5878, 0.625, 0.5878, 0.625, 0.5966, 0.625, 0.4747, 0.625, 0.4736, 0.625, 0.3477, 0.625, 0.3525, 0.625, 0.4736, 0.625, 0.4747, 0.625, 0.5, 0.625, 0.3525, 0.625, 0.3477, 0.625, 0.25, 0.625, 0.25, 0.0, 0.0, 0.0, 0.0, 0.0, 0.0, 0.0, 0.0, 0.625, 0.3477, 0.625, 0.3525, 0.625, 0.3525, 0.625, 0.3477, 0.625, 0.4747, 0.625, 0.4736, 0.625, 0.4736, 0.625, 0.4747, 0.625, 0.8974, 0.625, 0.9021, 0.625, 0.7743, 0.625, 0.7782, 0.625, 0.9021, 0.625, 0.7743, 0.625, 0.7743, 0.625, 0.9021, 0.625, 0.7782, 0.625, 0.7743, 0.625, 0.75, 0.0, 0.0, 0.0, 0.0, 0.0, 0.0, 0.0, 0.0, 0.625, 0.7743, 0.625, 0.7782, 0.625, 0.7782, 0.625, 0.7743, 0.625, 0.8974, 0.625, 0.9021, 0.625, 0.9021, 0.625, 0.8974])
me_cube_001.use_mirror_y = True
me_cube_001.update()
arm_armature_001 = bpy.data.armatures.new('Armature.001')  # bones are not reproduced

# ---- objects
ob_hand = bpy.data.objects.new('Hand', me_cube)
ob_light = bpy.data.objects.new('Light', light_light)
ob_camera = bpy.data.objects.new('Camera', cam_camera)
ob_armature = bpy.data.objects.new('Armature', arm_armature_001)
ob_gun = bpy.data.objects.new('Gun', me_cube_001)
ob_empty = bpy.data.objects.new('Empty', None)

# ---- transforms, parenting, visibility, modifiers, constraints
ob_hand.parent = ob_armature
ob_hand.matrix_parent_inverse = Matrix(((1.0, -0.0, -0.0, -0.05214), (-0.0, 1.0, 0.0, 0.6231), (-0.0, -0.0, 1.0, 0.4412), (-0.0, 0.0, -0.0, 1.0)))
ob_hand.location = (0.0, 0.0, 0.0)
ob_hand.lock_rotations_4d = False
ob_hand.empty_display_type = 'ARROWS'
ob_hand.lineart.crease_threshold = 0.0
_vg = ob_hand.vertex_groups.new(name='Bone')
for _i, _w in zip([0, 1, 2, 3, 5, 7, 8, 10, 12, 13, 14, 15, 16, 18, 20, 22, 24, 25, 26, 27, 28, 29, 30, 31, 32, 33, 34, 35, 36, 37, 40, 41, 98, 99, 100, 101, 102, 103, 104, 105], [0.7362, 0.2597, 0.8768, 0.1727, 0.05041, 0.0489, 0.09543, 0.08503, 0.123, 0.1171, 0.1506, 0.124, 0.06504, 0.06172, 0.3499, 0.2997, 0.07295, 0.06074, 0.1307, 0.1611, 0.01633, 0.00783, 0.3165, 0.3337, 0.2853, 0.3072, 0.1388, 0.8734, 0.8437, 0.08218, 0.08426, 0.06444, 0.3303, 0.3302, 0.3286, 0.3291, 0.3337, 0.3319, 0.3302, 0.3298]): _vg.add([_i], _w, 'REPLACE')
_vg = ob_hand.vertex_groups.new(name='Bone.001')
for _i, _w in zip([0, 13, 34, 35, 36, 37, 38, 39, 40, 41, 68, 69, 72, 73], [0.09006, 0.03819, 0.7707, 0.1184, 0.08858, 0.8132, 0.1222, 0.1182, 0.7278, 0.8121, 0.01213, 0.1104, 0.005316, 0.0663]): _vg.add([_i], _w, 'REPLACE')
_vg = ob_hand.vertex_groups.new(name='Bone.002')
for _i, _w in zip([1, 3, 5, 6, 7, 8, 9, 10, 11, 12, 13, 14, 15, 16, 17, 18, 19, 20, 21, 22, 23, 24, 25, 26, 27, 28, 29, 30, 31, 32, 33, 42, 44, 50, 51, 52, 53, 54, 56, 57, 98, 99, 100, 101, 102, 103, 104, 105], [0.06585, 0.07605, 0.0609, 0.002184, 0.06958, 0.07177, 0.699, 0.09335, 0.7173, 0.08034, 0.07971, 0.06796, 0.09147, 0.06387, 0.1622, 0.07556, 0.09743, 0.06724, 0.0713, 0.08256, 0.04616, 0.1467, 0.3473, 0.1625, 0.08644, 0.0774, 0.1516, 0.07304, 0.07068, 0.07391, 0.07106, 0.01749, 0.02317, 0.8726, 0.914, 0.1564, 0.8657, 0.03004, 0.06282, 0.09745, 0.07082, 0.07076, 0.07109, 0.07103, 0.07081, 0.07087, 0.07103, 0.0711]): _vg.add([_i], _w, 'REPLACE')
_vg = ob_hand.vertex_groups.new(name='Bone.004')
for _i, _w in zip([50, 52, 54, 55, 56, 57, 82, 83, 84, 85, 86, 87, 88, 89], [0.05004, 0.06258, 0.8959, 0.8952, 0.1333, 0.1912, 0.9683, 0.8825, 1.0, 1.0, 0.9912, 0.9623, 0.9919, 0.9962]): _vg.add([_i], _w, 'REPLACE')
_vg = ob_hand.vertex_groups.new(name='Bone.005')
for _i, _w in zip([34, 37, 38, 39, 40, 41, 66, 67, 68, 69, 70, 71, 72, 73], [0.07905, 0.06404, 0.8795, 0.8692, 0.187, 0.1179, 1.0, 1.0, 0.9657, 0.8771, 0.984, 0.9948, 0.9698, 0.9277]): _vg.add([_i], _w, 'REPLACE')
_vg = ob_hand.vertex_groups.new(name='Bone.006')
for _i, _w in zip([0, 1, 2, 3, 5, 7, 8, 9, 10, 11, 12, 13, 14, 15, 16, 17, 18, 20, 21, 22, 23, 24, 25, 26, 27, 28, 29, 30, 31, 32, 33, 36, 37, 42, 43, 44, 45, 47, 48, 98, 99, 100, 101, 102, 103, 104, 105], [0.1278, 0.4446, 0.1037, 0.5131, 0.2243, 0.2102, 0.4185, 0.1526, 0.3386, 0.1182, 0.463, 0.6706, 0.4823, 0.773, 0.2847, 0.01446, 0.2564, 0.4202, 0.09478, 0.4816, 0.112, 0.4336, 0.256, 0.5283, 0.5445, 0.1874, 0.1246, 0.4487, 0.436, 0.4626, 0.4456, 0.05093, 0.0154, 0.06512, 0.09734, 0.8718, 0.8837, 0.06012, 0.07602, 0.4373, 0.4371, 0.4387, 0.4384, 0.4362, 0.437, 0.438, 0.4384]): _vg.add([_i], _w, 'REPLACE')
_vg = ob_hand.vertex_groups.new(name='Bone.007')
for _i, _w in zip([11, 13, 42, 43, 44, 45, 46, 47, 48, 49, 80], [0.0271, 0.05915, 0.8235, 0.8097, 0.07844, 0.114, 0.1011, 0.8472, 0.8001, 0.1925, 0.04014]): _vg.add([_i], _w, 'REPLACE')
_vg = ob_hand.vertex_groups.new(name='Bone.008')
for _i, _w in zip([42, 43, 46, 47, 48, 49, 74, 75, 76, 77, 78, 79, 80, 81], [0.07145, 0.07922, 0.8912, 0.08793, 0.122, 0.8218, 0.9919, 0.9754, 1.0, 0.9958, 1.0, 1.0, 0.9514, 0.9908]): _vg.add([_i], _w, 'REPLACE')
_vg = ob_hand.vertex_groups.new(name='Bone.003')
for _i, _w in zip([19, 50, 51, 52, 53, 54, 55, 56, 57, 82, 83, 87], [0.04163, 0.05772, 0.05993, 0.7184, 0.08021, 0.06295, 0.08782, 0.7999, 0.7085, 0.004682, 0.1027, 0.01803]): _vg.add([_i], _w, 'REPLACE')
_vg = ob_hand.vertex_groups.new(name='Bone.009')
for _i, _w in zip([1, 3, 4, 5, 6, 7, 8, 9, 10, 11, 12, 14, 16, 17, 18, 19, 20, 21, 22, 23, 24, 25, 26, 27, 28, 29, 30, 31, 32, 33, 52, 53, 58, 59, 60, 61, 62, 63, 64, 65, 98, 99, 100, 101, 102, 103, 104, 105], [0.2151, 0.2285, 0.9494, 0.6566, 0.948, 0.6645, 0.4047, 0.1187, 0.4761, 0.09208, 0.3256, 0.288, 0.5786, 0.7826, 0.5999, 0.8127, 0.1326, 0.808, 0.1253, 0.8107, 0.3235, 0.3315, 0.1749, 0.1773, 0.6834, 0.6898, 0.1403, 0.1342, 0.1606, 0.1554, 0.05974, 0.03145, 0.8912, 0.905, 0.8886, 0.908, 0.04536, 0.05477, 0.04817, 0.07955, 0.1371, 0.1375, 0.1375, 0.1372, 0.1341, 0.1354, 0.1362, 0.1363]): _vg.add([_i], _w, 'REPLACE')
_vg = ob_hand.vertex_groups.new(name='Bone.010')
for _i, _w in zip([58, 59, 62, 63, 64, 65, 93, 94, 95], [0.03694, 0.02806, 0.4269, 0.02854, 0.4387, 0.03325, 0.02092, 0.05025, 0.00195]): _vg.add([_i], _w, 'REPLACE')
_vg = ob_hand.vertex_groups.new(name='Bone.011')
for _i, _w in zip([0, 2, 4, 6, 9, 11, 13, 15, 17, 19, 20, 22, 30, 31, 33, 34, 35, 36, 37, 38, 39, 40, 41, 42, 43, 44, 45, 46, 47, 48, 49, 50, 51, 52, 53, 54, 55, 56, 57, 58, 59, 60, 61, 62, 63, 64, 65, 66, 67, 68, 69, 70, 71, 72, 73, 74, 75, 76, 77, 78, 79, 80, 81, 82, 83, 84, 85, 86, 87, 88, 89, 90, 91, 92, 93, 94, 95, 96, 97, 98, 99, 100, 101, 102, 103, 104, 105], [1.434e-06, 0.0, 0.0, 0.3731, 6.249e-05, 0.007983, 0.0, 0.0, 0.01055, 0.002311, 0.0, 0.0, 0.0, 0.0, 0.03943, 0.8908, 1.0, 1.0, 0.699, 0.9856, 0.9607, 0.9554, 0.9998, 0.707, 0.9518, 0.8845, 0.9987, 0.9867, 0.8503, 0.9999, 0.6822, 0.929, 0.9997, 0.7885, 0.9892, 0.7184, 0.9909, 0.9893, 0.9741, 0.9999, 0.959, 0.8903, 0.9989, 0.9971, 0.9846, 0.999, 0.9985, 0.795, 0.9679, 0.9199, 0.9972, 0.9477, 1.0, 0.9998, 0.9858, 0.8904, 0.8892, 0.951, 0.8662, 0.9987, 0.9946, 0.9902, 0.9945, 0.9944, 0.959, 0.9998, 0.9997, 0.856, 0.9856, 0.9968, 0.9959, 0.9999, 0.9874, 0.9996, 0.9955, 0.9998, 0.9992, 0.9994, 0.998, 0.05136, 0.00396, 0.05365, 0.06001, 0.0003091, 0.008455, 0.005659, 0.00591]): _vg.add([_i], _w, 'REPLACE')
_m = ob_hand.modifiers.new('Armature', 'ARMATURE')
_m = ob_hand.modifiers.new('Armature.001', 'ARMATURE')
_m.object = ob_armature
ob_light.location = (3.319, 1.005, 4.6)
ob_light.rotation_euler = (0.6503, 0.05522, 1.866)
ob_light.lock_rotations_4d = False
ob_light.empty_display_type = 'ARROWS'
ob_light.color = (0.0, 0.0, 0.0, 0.0)
ob_light.lineart.crease_threshold = 0.0
ob_camera.location = (6.602, -6.926, 3.655)
ob_camera.rotation_euler = (1.109, 0.0, 0.8149)
ob_camera.lock_rotations_4d = False
ob_camera.empty_display_type = 'ARROWS'
ob_camera.color = (0.0, 0.0, 0.0, 0.0)
ob_camera.display_type = 'WIRE'
ob_camera.lineart.crease_threshold = 0.0
ob_armature.location = (-0.705, -0.6231, -1.745)
ob_gun.location = (0.0, 0.0, 0.0)
ob_gun.use_mesh_mirror_y = True
ob_empty.location = (0.0, 0.0, 0.0)
ob_empty.rotation_euler = (1.479, -0.0009114, 3.093)
ob_empty.scale = (-1.0, 1.0, 1.0)
ob_empty.empty_display_type = 'IMAGE'
ob_empty.empty_display_size = 5.484
ob_empty.empty_image_offset = (-0.7789, -0.4153)
ob_empty.use_empty_image_alpha = True
ob_empty.color = (1.0, 1.0, 1.0, 0.08808)

# ---- collection membership
col_hand_collection.objects.link(ob_hand)
col_hand_collection.objects.link(ob_light)
col_hand_collection.objects.link(ob_camera)
col_hand_collection.objects.link(ob_armature)
col_gun_collection.objects.link(ob_gun)
col_gun_collection.objects.link(ob_empty)

# ---- scene / render settings (as saved in the file)
scene.camera = ob_camera
scene.frame_start = 1; scene.frame_end = 30; scene.frame_set(3)
scene.render.engine = 'BLENDER_EEVEE_NEXT'
scene.cycles.sampling_pattern = 'TABULATED_SOBOL'
bpy.context.view_layer.update()
